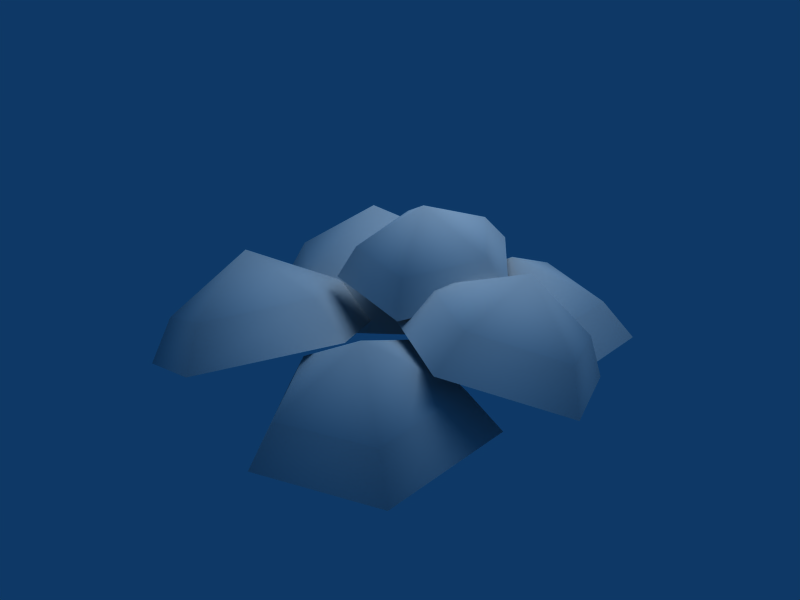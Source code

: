# Source: planta.blend  (saved by Blender 2.79.0; exported with 4.5.12 LTS)
import bpy
from mathutils import Matrix  # noqa: F401  (used for matrix-valued properties, if any)

bpy.ops.wm.read_factory_settings(use_empty=True)
scene = bpy.context.scene
scene.name = 'Scene'

# ---- collections
col_collection_1 = bpy.data.collections.new('Collection 1'); scene.collection.children.link(col_collection_1)

# ---- materials (node trees are filled in below, after node groups)
mat_material = bpy.data.materials.new('Material')
mat_material.alpha_threshold = 0.0
mat_material.roughness = 0.5
mat_material.specular_intensity = 0.0

# ---- material node trees

# ---- world
world_world = bpy.data.worlds.new('World'); scene.world = world_world
world_world.color = (0.05656, 0.2208, 0.4)
world_world.use_sun_shadow = False
world_world.sun_shadow_jitter_overblur = 0.0
world_world.cycles.sampling_method = 'NONE'
world_world.cycles.sample_map_resolution = 256

# ---- lights
light_lamp = bpy.data.lights.new('Lamp', 'POINT')
light_lamp.transmission_factor = 0.0
light_lamp.energy = 100.0
light_lamp.shadow_buffer_clip_start = 0.5
light_lamp.shadow_soft_size = 1.0
light_lamp.shadow_maximum_resolution = 0.006
light_lamp.use_absolute_resolution = True
light_lamp.cycles.use_multiple_importance_sampling = False

# ---- meshes
me_circle = bpy.data.meshes.new('Circle')
me_circle.from_pydata([(-0.1866, 0.438, 0.231), (-0.1295, 0.07592, 0.2366), (-0.4546, -0.09049, 0.2046), (-0.7125, 0.1687, 0.1792), (-0.5469, 0.4953, 0.1955), (-0.4233, 0.2175, 0.3849), (-0.1, 0.5107, 0.0938), (-0.02411, 0.02922, 0.1013), (-0.4564, -0.1921, 0.05868), (-0.7994, 0.1526, 0.02488), (-0.5792, 0.587, 0.04658), (0.09242, 0.1952, 0.1404), (-0.01097, -0.1833, 0.276), (0.3344, -0.4132, 0.2904), (0.6513, -0.1768, 0.1636), (0.5017, 0.1993, 0.07093), (0.3568, 0.004937, 0.4463), (0.1667, 0.1644, 0.2687), (0.08899, -0.1202, 0.3707), (0.3487, -0.2931, 0.3815), (0.587, -0.1153, 0.2862), (0.4745, 0.1675, 0.2165), (-0.2573, 0.1856, 0.3548), (-0.2515, -0.1533, 0.3075), (0.07571, -0.2537, 0.3014), (0.2721, 0.02325, 0.3449), (0.06632, 0.2948, 0.3779), (-0.02432, -0.01193, 0.5607), (-0.2006, 0.1303, 0.4513), (-0.1962, -0.1246, 0.4157), (0.0498, -0.2001, 0.4111), (0.1975, 0.008172, 0.4438), (0.04274, 0.2123, 0.4686), (-0.352, -0.02173, 0.2119), (-0.1919, -0.3182, 0.3158), (-0.4155, -0.5861, 0.2652), (-0.7136, -0.4552, 0.1301), (-0.6744, -0.1064, 0.09717), (-0.5309, -0.2758, 0.3607), (-0.2627, 0.0514, 0.08571), (-0.04986, -0.3429, 0.2239), (-0.3471, -0.6992, 0.1566), (-0.7436, -0.5251, -0.02305), (-0.6915, -0.06124, -0.06688), (0.05551, -0.06513, 0.07798), (-0.2422, -0.3871, 0.03544), (-0.02601, -0.7704, 0.01413), (0.4053, -0.6853, 0.04351), (0.4556, -0.2494, 0.08297), (0.1148, -0.4559, 0.3399), (0.06719, -0.167, 0.2017), (-0.1566, -0.4091, 0.1697), (0.005894, -0.6974, 0.1537), (0.3302, -0.6334, 0.1758), (0.3681, -0.3056, 0.2054), (0.3766, 0.406, 0.2054), (0.3388, 0.07829, 0.1758), (0.01447, 0.0143, 0.1537), (-0.1481, 0.3025, 0.1697), (0.07577, 0.5446, 0.2017), (0.1234, 0.2557, 0.3399), (0.4642, 0.4622, 0.08297), (0.4138, 0.02635, 0.04351), (-0.01743, -0.05874, 0.01413), (-0.2336, 0.3246, 0.03544), (0.06409, 0.6465, 0.07798)], [], [(1, 0, 5), (2, 1, 5), (2, 5, 3), (4, 3, 5), (5, 0, 4), (0, 1, 7, 6), (1, 2, 8, 7), (2, 3, 9, 8), (3, 4, 10, 9), (4, 0, 6, 10), (17, 21, 15, 11), (18, 17, 11, 12), (19, 18, 12, 13), (20, 19, 13, 14), (21, 20, 14, 15), (16, 21, 17), (17, 18, 16), (19, 16, 18), (19, 20, 16), (20, 21, 16), (28, 32, 26, 22), (29, 28, 22, 23), (30, 29, 23, 24), (31, 30, 24, 25), (32, 31, 25, 26), (27, 32, 28), (28, 29, 27), (30, 27, 29), (30, 31, 27), (31, 32, 27), (34, 33, 38), (35, 34, 38), (35, 38, 36), (37, 36, 38), (38, 33, 37), (33, 34, 40, 39), (34, 35, 41, 40), (35, 36, 42, 41), (36, 37, 43, 42), (37, 33, 39, 43), (50, 54, 48, 44), (51, 50, 44, 45), (52, 51, 45, 46), (53, 52, 46, 47), (54, 53, 47, 48), (49, 54, 50), (50, 51, 49), (52, 49, 51), (52, 53, 49), (53, 54, 49), (56, 55, 60), (57, 56, 60), (57, 60, 58), (59, 58, 60), (60, 55, 59), (55, 56, 62, 61), (56, 57, 63, 62), (57, 58, 64, 63), (58, 59, 65, 64), (59, 55, 61, 65)])
me_circle.polygons.foreach_set('use_smooth', [True] * 60)
_uv = me_circle.uv_layers.new(name='UVTex')
_uv.uv.foreach_set('vector', [0.3078, 0.2414, 0.6607, 0.2193, 0.4997, 0.4718, 0.2214, 0.5828, 0.3078, 0.2414, 0.4997, 0.4718, 0.2214, 0.5828, 0.4997, 0.4718, 0.5139, 0.7589, 0.7974, 0.5536, 0.5139, 0.7589, 0.4997, 0.4718, 0.4997, 0.4718, 0.6607, 0.2193, 0.7974, 0.5536, 0.6607, 0.2193, 0.3078, 0.2414, 0.1809, 0.0545, 0.7972, 0.04142, 0.3078, 0.2414, 0.2214, 0.5828, 0.00348, 0.6485, 0.1809, 0.0545, 0.2214, 0.5828, 0.5139, 0.7589, 0.5236, 0.9939, 0.00348, 0.6485, 0.5139, 0.7589, 0.7974, 0.5536, 1.005, 0.6133, 0.5236, 0.9939, 0.7974, 0.5536, 0.6607, 0.2193, 0.7972, 0.04142, 1.005, 0.6133, 0.7974, 0.5536, 0.6607, 0.2193, 0.7972, 0.04142, 1.005, 0.6133, 0.5139, 0.7589, 0.7974, 0.5536, 1.005, 0.6133, 0.5236, 0.9939, 0.2214, 0.5828, 0.5139, 0.7589, 0.5236, 0.9939, 0.00348, 0.6485, 0.3078, 0.2414, 0.2214, 0.5828, 0.00348, 0.6485, 0.1809, 0.0545, 0.6607, 0.2193, 0.3078, 0.2414, 0.1809, 0.0545, 0.7972, 0.04142, 0.4997, 0.4718, 0.6607, 0.2193, 0.7974, 0.5536, 0.7974, 0.5536, 0.5139, 0.7589, 0.4997, 0.4718, 0.2214, 0.5828, 0.4997, 0.4718, 0.5139, 0.7589, 0.2214, 0.5828, 0.3078, 0.2414, 0.4997, 0.4718, 0.3078, 0.2414, 0.6607, 0.2193, 0.4997, 0.4718, 0.7974, 0.5536, 0.6607, 0.2193, 0.7972, 0.04142, 1.005, 0.6133, 0.5139, 0.7589, 0.7974, 0.5536, 1.005, 0.6133, 0.5236, 0.9939, 0.2214, 0.5828, 0.5139, 0.7589, 0.5236, 0.9939, 0.00348, 0.6485, 0.3078, 0.2414, 0.2214, 0.5828, 0.00348, 0.6485, 0.1809, 0.0545, 0.6607, 0.2193, 0.3078, 0.2414, 0.1809, 0.0545, 0.7972, 0.04142, 0.4997, 0.4718, 0.6607, 0.2193, 0.7974, 0.5536, 0.7974, 0.5536, 0.5139, 0.7589, 0.4997, 0.4718, 0.2214, 0.5828, 0.4997, 0.4718, 0.5139, 0.7589, 0.2214, 0.5828, 0.3078, 0.2414, 0.4997, 0.4718, 0.3078, 0.2414, 0.6607, 0.2193, 0.4997, 0.4718, 0.3078, 0.2414, 0.6607, 0.2193, 0.4997, 0.4718, 0.2214, 0.5828, 0.3078, 0.2414, 0.4997, 0.4718, 0.2214, 0.5828, 0.4997, 0.4718, 0.5139, 0.7589, 0.7974, 0.5536, 0.5139, 0.7589, 0.4997, 0.4718, 0.4997, 0.4718, 0.6607, 0.2193, 0.7974, 0.5536, 0.6607, 0.2193, 0.3078, 0.2414, 0.1809, 0.0545, 0.7972, 0.04142, 0.3078, 0.2414, 0.2214, 0.5828, 0.00348, 0.6485, 0.1809, 0.0545, 0.2214, 0.5828, 0.5139, 0.7589, 0.5236, 0.9939, 0.00348, 0.6485, 0.5139, 0.7589, 0.7974, 0.5536, 1.005, 0.6133, 0.5236, 0.9939, 0.7974, 0.5536, 0.6607, 0.2193, 0.7972, 0.04142, 1.005, 0.6133, 0.7974, 0.5536, 0.6607, 0.2193, 0.7972, 0.04142, 1.005, 0.6133, 0.5139, 0.7589, 0.7974, 0.5536, 1.005, 0.6133, 0.5236, 0.9939, 0.2214, 0.5828, 0.5139, 0.7589, 0.5236, 0.9939, 0.00348, 0.6485, 0.3078, 0.2414, 0.2214, 0.5828, 0.00348, 0.6485, 0.1809, 0.0545, 0.6607, 0.2193, 0.3078, 0.2414, 0.1809, 0.0545, 0.7972, 0.04142, 0.4997, 0.4718, 0.6607, 0.2193, 0.7974, 0.5536, 0.7974, 0.5536, 0.5139, 0.7589, 0.4997, 0.4718, 0.2214, 0.5828, 0.4997, 0.4718, 0.5139, 0.7589, 0.2214, 0.5828, 0.3078, 0.2414, 0.4997, 0.4718, 0.3078, 0.2414, 0.6607, 0.2193, 0.4997, 0.4718, 0.3078, 0.2414, 0.6607, 0.2193, 0.4997, 0.4718, 0.2214, 0.5828, 0.3078, 0.2414, 0.4997, 0.4718, 0.2214, 0.5828, 0.4997, 0.4718, 0.5139, 0.7589, 0.7974, 0.5536, 0.5139, 0.7589, 0.4997, 0.4718, 0.4997, 0.4718, 0.6607, 0.2193, 0.7974, 0.5536, 0.6607, 0.2193, 0.3078, 0.2414, 0.1809, 0.0545, 0.7972, 0.04142, 0.3078, 0.2414, 0.2214, 0.5828, 0.00348, 0.6485, 0.1809, 0.0545, 0.2214, 0.5828, 0.5139, 0.7589, 0.5236, 0.9939, 0.00348, 0.6485, 0.5139, 0.7589, 0.7974, 0.5536, 1.005, 0.6133, 0.5236, 0.9939, 0.7974, 0.5536, 0.6607, 0.2193, 0.7972, 0.04142, 1.005, 0.6133])
me_circle.materials.append(mat_material)
me_circle.use_remesh_preserve_volume = False
me_circle.use_remesh_preserve_attributes = False
me_circle.use_mirror_vertex_groups = False
me_circle.update()

# ---- objects
ob_lamp = bpy.data.objects.new('Lamp', light_lamp)
ob_circle = bpy.data.objects.new('Circle', me_circle)

# ---- transforms, parenting, visibility, modifiers, constraints
ob_lamp.location = (0.0, 0.5953, 2.457)
ob_lamp.lock_rotations_4d = False
ob_lamp.empty_display_type = 'ARROWS'
ob_lamp.lineart.crease_threshold = 0.0
ob_circle.location = (0.0, 0.0, 0.0)
ob_circle.lock_rotations_4d = False
ob_circle.empty_display_type = 'ARROWS'
ob_circle.lineart.crease_threshold = 0.0

# ---- collection membership
col_collection_1.objects.link(ob_lamp)
col_collection_1.objects.link(ob_circle)

# ---- scene / render settings (as saved in the file)
scene.frame_start = 1; scene.frame_end = 250; scene.frame_set(1)
scene.render.engine = 'BLENDER_EEVEE_NEXT'
scene.render.image_settings.file_format = 'JPEG'
scene.render.image_settings.color_mode = 'RGB'
scene.render.image_settings.compression = 90
scene.render.resolution_x = 800
scene.render.resolution_y = 600
scene.render.pixel_aspect_x = 100.0
scene.render.pixel_aspect_y = 100.0
scene.render.fps = 25
scene.render.dither_intensity = 0.0
scene.render.use_compositing = False
scene.render.use_sequencer = False
scene.render.bake_margin = 2
scene.render.bake_bias = 0.0
scene.render.use_stamp_time = False
scene.render.use_stamp_date = False
scene.render.use_stamp_frame = False
scene.render.use_stamp_camera = False
scene.render.use_stamp_scene = False
scene.render.use_stamp_filename = False
scene.render.use_stamp_render_time = False
scene.render.stamp_font_size = 0
scene.cycles.use_denoising = False
scene.cycles.samples = 10
scene.cycles.sampling_pattern = 'TABULATED_SOBOL'
scene.cycles.light_sampling_threshold = 0.0
scene.cycles.use_adaptive_sampling = False
scene.cycles.use_light_tree = False
scene.cycles.blur_glossy = 0.0
scene.cycles.volume_bounces = 1
scene.cycles.pixel_filter_type = 'GAUSSIAN'
scene.cycles.sample_clamp_indirect = 0.0
scene.view_settings.view_transform = 'Raw'
bpy.context.view_layer.update()

# ---- added for rendering (the .blend has no active camera): camera
cam_auto = bpy.data.cameras.new('AutoCamera')
cam_auto.lens = 50.0
cam_auto.sensor_width = 36.0
cam_auto.clip_end = 1000.0
ob_auto_camera = bpy.data.objects.new('AutoCamera', cam_auto)
scene.collection.objects.link(ob_auto_camera)
ob_auto_camera.location = (1.88997, -2.41877, 1.81814)
ob_auto_camera.rotation_euler = (1.09748, -7.21219e-08, 0.694738)
scene.camera = ob_auto_camera
bpy.context.view_layer.update()
